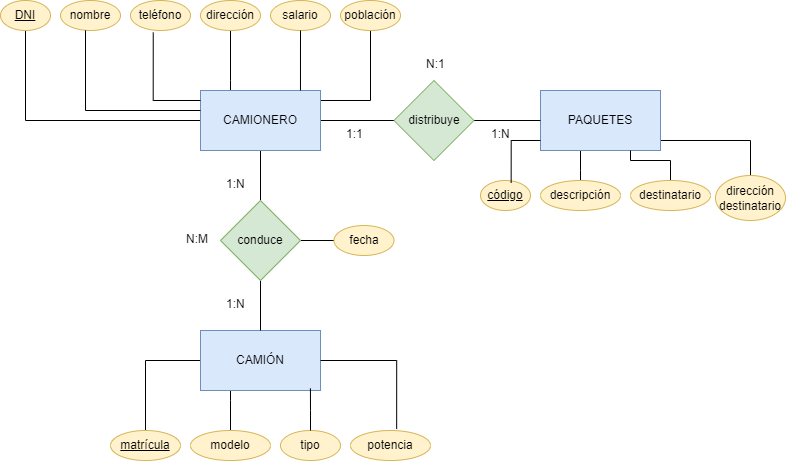

The diagram above was exported from draw.io. Its source (the exported page's mxGraphModel, read from the mxfile embedded in the PNG):
<mxGraphModel dx="935" dy="533" grid="1" gridSize="10" guides="1" tooltips="1" connect="1" arrows="1" fold="1" page="1" pageScale="1" pageWidth="827" pageHeight="1169" math="0" shadow="0">
  <root>
    <mxCell id="0" />
    <mxCell id="1" parent="0" />
    <mxCell id="sU7L2L20VQvryZCdJbpg-7" style="edgeStyle=orthogonalEdgeStyle;rounded=0;orthogonalLoop=1;jettySize=auto;html=1;entryX=0;entryY=0.5;entryDx=0;entryDy=0;endArrow=none;endFill=0;" parent="1" source="sU7L2L20VQvryZCdJbpg-1" target="sU7L2L20VQvryZCdJbpg-6" edge="1">
      <mxGeometry relative="1" as="geometry" />
    </mxCell>
    <mxCell id="sU7L2L20VQvryZCdJbpg-9" style="edgeStyle=orthogonalEdgeStyle;rounded=0;orthogonalLoop=1;jettySize=auto;html=1;endArrow=none;endFill=0;" parent="1" source="sU7L2L20VQvryZCdJbpg-1" target="sU7L2L20VQvryZCdJbpg-5" edge="1">
      <mxGeometry relative="1" as="geometry" />
    </mxCell>
    <mxCell id="sU7L2L20VQvryZCdJbpg-27" style="edgeStyle=orthogonalEdgeStyle;rounded=0;orthogonalLoop=1;jettySize=auto;html=1;entryX=0.5;entryY=1;entryDx=0;entryDy=0;endArrow=none;endFill=0;" parent="1" source="sU7L2L20VQvryZCdJbpg-1" target="sU7L2L20VQvryZCdJbpg-12" edge="1">
      <mxGeometry relative="1" as="geometry" />
    </mxCell>
    <mxCell id="sU7L2L20VQvryZCdJbpg-28" style="edgeStyle=orthogonalEdgeStyle;rounded=0;orthogonalLoop=1;jettySize=auto;html=1;entryX=0.5;entryY=1;entryDx=0;entryDy=0;endArrow=none;endFill=0;" parent="1" source="sU7L2L20VQvryZCdJbpg-1" target="sU7L2L20VQvryZCdJbpg-15" edge="1">
      <mxGeometry relative="1" as="geometry">
        <Array as="points">
          <mxPoint x="260" y="260" />
          <mxPoint x="260" y="260" />
        </Array>
      </mxGeometry>
    </mxCell>
    <mxCell id="sU7L2L20VQvryZCdJbpg-36" style="edgeStyle=orthogonalEdgeStyle;rounded=0;orthogonalLoop=1;jettySize=auto;html=1;endArrow=none;endFill=0;" parent="1" source="sU7L2L20VQvryZCdJbpg-1" target="sU7L2L20VQvryZCdJbpg-17" edge="1">
      <mxGeometry relative="1" as="geometry">
        <Array as="points">
          <mxPoint x="400" y="280" />
        </Array>
      </mxGeometry>
    </mxCell>
    <mxCell id="sU7L2L20VQvryZCdJbpg-1" value="CAMIONERO" style="rounded=0;whiteSpace=wrap;html=1;fillColor=#dae8fc;strokeColor=#6c8ebf;" parent="1" vertex="1">
      <mxGeometry x="230" y="270" width="120" height="60" as="geometry" />
    </mxCell>
    <mxCell id="sU7L2L20VQvryZCdJbpg-49" style="edgeStyle=orthogonalEdgeStyle;rounded=0;orthogonalLoop=1;jettySize=auto;html=1;endArrow=none;endFill=0;" parent="1" source="sU7L2L20VQvryZCdJbpg-2" target="sU7L2L20VQvryZCdJbpg-19" edge="1">
      <mxGeometry relative="1" as="geometry">
        <Array as="points">
          <mxPoint x="610" y="350" />
          <mxPoint x="610" y="350" />
        </Array>
      </mxGeometry>
    </mxCell>
    <mxCell id="sU7L2L20VQvryZCdJbpg-51" style="edgeStyle=orthogonalEdgeStyle;rounded=0;orthogonalLoop=1;jettySize=auto;html=1;endArrow=none;endFill=0;" parent="1" source="sU7L2L20VQvryZCdJbpg-2" target="sU7L2L20VQvryZCdJbpg-21" edge="1">
      <mxGeometry relative="1" as="geometry">
        <Array as="points">
          <mxPoint x="780" y="320" />
        </Array>
      </mxGeometry>
    </mxCell>
    <mxCell id="sU7L2L20VQvryZCdJbpg-2" value="PAQUETES" style="rounded=0;whiteSpace=wrap;html=1;fillColor=#dae8fc;strokeColor=#6c8ebf;" parent="1" vertex="1">
      <mxGeometry x="570" y="270" width="120" height="60" as="geometry" />
    </mxCell>
    <mxCell id="sU7L2L20VQvryZCdJbpg-52" style="edgeStyle=orthogonalEdgeStyle;rounded=0;orthogonalLoop=1;jettySize=auto;html=1;endArrow=none;endFill=0;" parent="1" source="sU7L2L20VQvryZCdJbpg-4" target="sU7L2L20VQvryZCdJbpg-22" edge="1">
      <mxGeometry relative="1" as="geometry">
        <Array as="points">
          <mxPoint x="260" y="580" />
          <mxPoint x="260" y="580" />
        </Array>
      </mxGeometry>
    </mxCell>
    <mxCell id="sU7L2L20VQvryZCdJbpg-54" style="edgeStyle=orthogonalEdgeStyle;rounded=0;orthogonalLoop=1;jettySize=auto;html=1;entryX=0.5;entryY=0;entryDx=0;entryDy=0;endArrow=none;endFill=0;" parent="1" source="sU7L2L20VQvryZCdJbpg-4" target="sU7L2L20VQvryZCdJbpg-23" edge="1">
      <mxGeometry relative="1" as="geometry" />
    </mxCell>
    <mxCell id="sU7L2L20VQvryZCdJbpg-4" value="CAMIÓN" style="rounded=0;whiteSpace=wrap;html=1;fillColor=#dae8fc;strokeColor=#6c8ebf;" parent="1" vertex="1">
      <mxGeometry x="230" y="510" width="120" height="60" as="geometry" />
    </mxCell>
    <mxCell id="sU7L2L20VQvryZCdJbpg-10" style="edgeStyle=orthogonalEdgeStyle;rounded=0;orthogonalLoop=1;jettySize=auto;html=1;endArrow=none;endFill=0;" parent="1" source="sU7L2L20VQvryZCdJbpg-5" target="sU7L2L20VQvryZCdJbpg-4" edge="1">
      <mxGeometry relative="1" as="geometry" />
    </mxCell>
    <mxCell id="sU7L2L20VQvryZCdJbpg-61" style="edgeStyle=orthogonalEdgeStyle;rounded=0;orthogonalLoop=1;jettySize=auto;html=1;endArrow=none;endFill=0;" parent="1" source="sU7L2L20VQvryZCdJbpg-5" target="sU7L2L20VQvryZCdJbpg-60" edge="1">
      <mxGeometry relative="1" as="geometry" />
    </mxCell>
    <mxCell id="sU7L2L20VQvryZCdJbpg-5" value="conduce" style="rhombus;whiteSpace=wrap;html=1;fillColor=#d5e8d4;strokeColor=#82b366;" parent="1" vertex="1">
      <mxGeometry x="250" y="380" width="80" height="80" as="geometry" />
    </mxCell>
    <mxCell id="sU7L2L20VQvryZCdJbpg-8" style="edgeStyle=orthogonalEdgeStyle;rounded=0;orthogonalLoop=1;jettySize=auto;html=1;endArrow=none;endFill=0;" parent="1" source="sU7L2L20VQvryZCdJbpg-6" target="sU7L2L20VQvryZCdJbpg-2" edge="1">
      <mxGeometry relative="1" as="geometry" />
    </mxCell>
    <mxCell id="sU7L2L20VQvryZCdJbpg-6" value="distribuye" style="rhombus;whiteSpace=wrap;html=1;fillColor=#d5e8d4;strokeColor=#82b366;" parent="1" vertex="1">
      <mxGeometry x="423.5" y="260" width="80" height="80" as="geometry" />
    </mxCell>
    <mxCell id="sU7L2L20VQvryZCdJbpg-11" value="nombre" style="ellipse;whiteSpace=wrap;html=1;align=center;fillColor=#fff2cc;strokeColor=#d6b656;" parent="1" vertex="1">
      <mxGeometry x="90" y="180" width="60" height="30" as="geometry" />
    </mxCell>
    <mxCell id="sU7L2L20VQvryZCdJbpg-12" value="DNI" style="ellipse;whiteSpace=wrap;html=1;align=center;fontStyle=4;fillColor=#fff2cc;strokeColor=#d6b656;" parent="1" vertex="1">
      <mxGeometry x="30" y="180" width="50" height="30" as="geometry" />
    </mxCell>
    <mxCell id="sU7L2L20VQvryZCdJbpg-14" value="teléfono" style="ellipse;whiteSpace=wrap;html=1;align=center;fillColor=#fff2cc;strokeColor=#d6b656;" parent="1" vertex="1">
      <mxGeometry x="160" y="180" width="60" height="30" as="geometry" />
    </mxCell>
    <mxCell id="sU7L2L20VQvryZCdJbpg-15" value="dirección" style="ellipse;whiteSpace=wrap;html=1;align=center;fillColor=#fff2cc;strokeColor=#d6b656;" parent="1" vertex="1">
      <mxGeometry x="230" y="180" width="60" height="30" as="geometry" />
    </mxCell>
    <mxCell id="sU7L2L20VQvryZCdJbpg-16" value="&lt;div&gt;salario&lt;/div&gt;" style="ellipse;whiteSpace=wrap;html=1;align=center;fillColor=#fff2cc;strokeColor=#d6b656;" parent="1" vertex="1">
      <mxGeometry x="300" y="180" width="60" height="30" as="geometry" />
    </mxCell>
    <mxCell id="sU7L2L20VQvryZCdJbpg-17" value="población" style="ellipse;whiteSpace=wrap;html=1;align=center;fillColor=#fff2cc;strokeColor=#d6b656;" parent="1" vertex="1">
      <mxGeometry x="370" y="180" width="60" height="30" as="geometry" />
    </mxCell>
    <mxCell id="sU7L2L20VQvryZCdJbpg-18" value="código" style="ellipse;whiteSpace=wrap;html=1;align=center;fontStyle=4;fillColor=#fff2cc;strokeColor=#d6b656;" parent="1" vertex="1">
      <mxGeometry x="510" y="360" width="50" height="30" as="geometry" />
    </mxCell>
    <mxCell id="sU7L2L20VQvryZCdJbpg-19" value="descripción" style="ellipse;whiteSpace=wrap;html=1;align=center;fillColor=#fff2cc;strokeColor=#d6b656;" parent="1" vertex="1">
      <mxGeometry x="570" y="360" width="80" height="30" as="geometry" />
    </mxCell>
    <mxCell id="sU7L2L20VQvryZCdJbpg-50" style="edgeStyle=orthogonalEdgeStyle;rounded=0;orthogonalLoop=1;jettySize=auto;html=1;entryX=0.75;entryY=1;entryDx=0;entryDy=0;endArrow=none;endFill=0;" parent="1" source="sU7L2L20VQvryZCdJbpg-20" target="sU7L2L20VQvryZCdJbpg-2" edge="1">
      <mxGeometry relative="1" as="geometry" />
    </mxCell>
    <mxCell id="sU7L2L20VQvryZCdJbpg-20" value="&lt;div&gt;destinatario&lt;/div&gt;" style="ellipse;whiteSpace=wrap;html=1;align=center;fillColor=#fff2cc;strokeColor=#d6b656;" parent="1" vertex="1">
      <mxGeometry x="660" y="360" width="80" height="30" as="geometry" />
    </mxCell>
    <mxCell id="sU7L2L20VQvryZCdJbpg-21" value="&lt;div&gt;dirección&lt;/div&gt;&lt;div&gt;destinatario&lt;br&gt;&lt;/div&gt;" style="ellipse;whiteSpace=wrap;html=1;align=center;fillColor=#fff2cc;strokeColor=#d6b656;" parent="1" vertex="1">
      <mxGeometry x="745" y="355" width="70" height="45" as="geometry" />
    </mxCell>
    <mxCell id="sU7L2L20VQvryZCdJbpg-22" value="modelo" style="ellipse;whiteSpace=wrap;html=1;align=center;fillColor=#fff2cc;strokeColor=#d6b656;" parent="1" vertex="1">
      <mxGeometry x="220" y="610" width="80" height="30" as="geometry" />
    </mxCell>
    <mxCell id="sU7L2L20VQvryZCdJbpg-23" value="matrícula" style="ellipse;whiteSpace=wrap;html=1;align=center;fontStyle=4;fillColor=#fff2cc;strokeColor=#d6b656;" parent="1" vertex="1">
      <mxGeometry x="140" y="610" width="70" height="30" as="geometry" />
    </mxCell>
    <mxCell id="sU7L2L20VQvryZCdJbpg-24" value="tipo" style="ellipse;whiteSpace=wrap;html=1;align=center;fillColor=#fff2cc;strokeColor=#d6b656;" parent="1" vertex="1">
      <mxGeometry x="310" y="610" width="60" height="30" as="geometry" />
    </mxCell>
    <mxCell id="sU7L2L20VQvryZCdJbpg-25" value="potencia" style="ellipse;whiteSpace=wrap;html=1;align=center;fillColor=#fff2cc;strokeColor=#d6b656;" parent="1" vertex="1">
      <mxGeometry x="380" y="610" width="80" height="30" as="geometry" />
    </mxCell>
    <mxCell id="sU7L2L20VQvryZCdJbpg-32" style="edgeStyle=orthogonalEdgeStyle;rounded=0;orthogonalLoop=1;jettySize=auto;html=1;endArrow=none;endFill=0;" parent="1" source="sU7L2L20VQvryZCdJbpg-1" target="sU7L2L20VQvryZCdJbpg-11" edge="1">
      <mxGeometry relative="1" as="geometry">
        <Array as="points">
          <mxPoint x="115" y="290" />
        </Array>
      </mxGeometry>
    </mxCell>
    <mxCell id="sU7L2L20VQvryZCdJbpg-34" style="edgeStyle=orthogonalEdgeStyle;rounded=0;orthogonalLoop=1;jettySize=auto;html=1;entryX=0.833;entryY=0;entryDx=0;entryDy=0;entryPerimeter=0;endArrow=none;endFill=0;" parent="1" source="sU7L2L20VQvryZCdJbpg-16" target="sU7L2L20VQvryZCdJbpg-1" edge="1">
      <mxGeometry relative="1" as="geometry" />
    </mxCell>
    <mxCell id="sU7L2L20VQvryZCdJbpg-37" value="1:1" style="text;strokeColor=none;fillColor=none;spacingLeft=4;spacingRight=4;overflow=hidden;rotatable=0;points=[[0,0.5],[1,0.5]];portConstraint=eastwest;fontSize=12;whiteSpace=wrap;html=1;" parent="1" vertex="1">
      <mxGeometry x="370" y="300" width="40" height="30" as="geometry" />
    </mxCell>
    <mxCell id="sU7L2L20VQvryZCdJbpg-38" value="1:N" style="text;strokeColor=none;fillColor=none;spacingLeft=4;spacingRight=4;overflow=hidden;rotatable=0;points=[[0,0.5],[1,0.5]];portConstraint=eastwest;fontSize=12;whiteSpace=wrap;html=1;" parent="1" vertex="1">
      <mxGeometry x="515" y="300" width="40" height="30" as="geometry" />
    </mxCell>
    <mxCell id="sU7L2L20VQvryZCdJbpg-39" value="N:1" style="text;strokeColor=none;fillColor=none;spacingLeft=4;spacingRight=4;overflow=hidden;rotatable=0;points=[[0,0.5],[1,0.5]];portConstraint=eastwest;fontSize=12;whiteSpace=wrap;html=1;" parent="1" vertex="1">
      <mxGeometry x="450" y="230" width="40" height="30" as="geometry" />
    </mxCell>
    <mxCell id="sU7L2L20VQvryZCdJbpg-40" value="1:N" style="text;strokeColor=none;fillColor=none;spacingLeft=4;spacingRight=4;overflow=hidden;rotatable=0;points=[[0,0.5],[1,0.5]];portConstraint=eastwest;fontSize=12;whiteSpace=wrap;html=1;" parent="1" vertex="1">
      <mxGeometry x="250" y="350" width="40" height="30" as="geometry" />
    </mxCell>
    <mxCell id="sU7L2L20VQvryZCdJbpg-41" value="1:N" style="text;strokeColor=none;fillColor=none;spacingLeft=4;spacingRight=4;overflow=hidden;rotatable=0;points=[[0,0.5],[1,0.5]];portConstraint=eastwest;fontSize=12;whiteSpace=wrap;html=1;" parent="1" vertex="1">
      <mxGeometry x="250" y="470" width="40" height="30" as="geometry" />
    </mxCell>
    <mxCell id="sU7L2L20VQvryZCdJbpg-42" value="N:M" style="text;strokeColor=none;fillColor=none;spacingLeft=4;spacingRight=4;overflow=hidden;rotatable=0;points=[[0,0.5],[1,0.5]];portConstraint=eastwest;fontSize=12;whiteSpace=wrap;html=1;" parent="1" vertex="1">
      <mxGeometry x="210" y="405" width="40" height="30" as="geometry" />
    </mxCell>
    <mxCell id="sU7L2L20VQvryZCdJbpg-47" style="edgeStyle=orthogonalEdgeStyle;rounded=0;orthogonalLoop=1;jettySize=auto;html=1;entryX=0.613;entryY=0.078;entryDx=0;entryDy=0;entryPerimeter=0;endArrow=none;endFill=0;" parent="1" source="sU7L2L20VQvryZCdJbpg-2" target="sU7L2L20VQvryZCdJbpg-18" edge="1">
      <mxGeometry relative="1" as="geometry">
        <Array as="points">
          <mxPoint x="541" y="320" />
        </Array>
      </mxGeometry>
    </mxCell>
    <mxCell id="sU7L2L20VQvryZCdJbpg-53" style="edgeStyle=orthogonalEdgeStyle;rounded=0;orthogonalLoop=1;jettySize=auto;html=1;entryX=0.577;entryY=-0.048;entryDx=0;entryDy=0;entryPerimeter=0;endArrow=none;endFill=0;" parent="1" source="sU7L2L20VQvryZCdJbpg-4" target="sU7L2L20VQvryZCdJbpg-25" edge="1">
      <mxGeometry relative="1" as="geometry" />
    </mxCell>
    <mxCell id="sU7L2L20VQvryZCdJbpg-55" style="edgeStyle=orthogonalEdgeStyle;rounded=0;orthogonalLoop=1;jettySize=auto;html=1;entryX=0.916;entryY=0.964;entryDx=0;entryDy=0;entryPerimeter=0;endArrow=none;endFill=0;" parent="1" source="sU7L2L20VQvryZCdJbpg-24" target="sU7L2L20VQvryZCdJbpg-4" edge="1">
      <mxGeometry relative="1" as="geometry" />
    </mxCell>
    <mxCell id="sU7L2L20VQvryZCdJbpg-58" style="edgeStyle=orthogonalEdgeStyle;rounded=0;orthogonalLoop=1;jettySize=auto;html=1;entryX=0.379;entryY=1.067;entryDx=0;entryDy=0;entryPerimeter=0;endArrow=none;endFill=0;" parent="1" source="sU7L2L20VQvryZCdJbpg-1" target="sU7L2L20VQvryZCdJbpg-14" edge="1">
      <mxGeometry relative="1" as="geometry">
        <Array as="points">
          <mxPoint x="183" y="280" />
        </Array>
      </mxGeometry>
    </mxCell>
    <mxCell id="sU7L2L20VQvryZCdJbpg-60" value="fecha" style="ellipse;whiteSpace=wrap;html=1;align=center;fillColor=#fff2cc;strokeColor=#d6b656;" parent="1" vertex="1">
      <mxGeometry x="363.5" y="405" width="60" height="30" as="geometry" />
    </mxCell>
  </root>
</mxGraphModel>